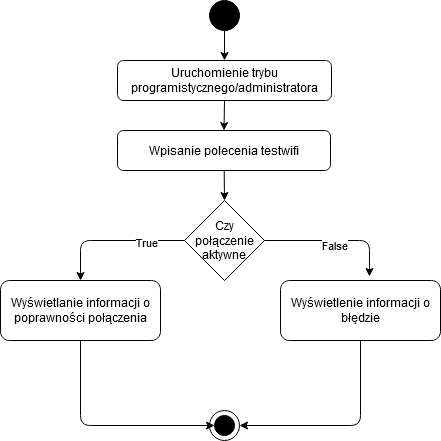

The diagram above was exported from draw.io. Its source (the exported page's mxGraphModel, read from the mxfile embedded in the PNG):
<mxGraphModel dx="1422" dy="843" grid="1" gridSize="10" guides="1" tooltips="1" connect="1" arrows="1" fold="1" page="1" pageScale="1" pageWidth="827" pageHeight="1169" math="0" shadow="0">
  <root>
    <mxCell id="0" />
    <mxCell id="1" parent="0" />
    <mxCell id="X6xZK1PevZbJO73OUAHj-1" value="Uruchomienie trybu programistycznego/administratora" style="rounded=1;whiteSpace=wrap;html=1;" vertex="1" parent="1">
      <mxGeometry x="307" y="80" width="214" height="40" as="geometry" />
    </mxCell>
    <mxCell id="X6xZK1PevZbJO73OUAHj-2" value="" style="ellipse;whiteSpace=wrap;html=1;aspect=fixed;fillColor=#000000;" vertex="1" parent="1">
      <mxGeometry x="399" y="20" width="30" height="30" as="geometry" />
    </mxCell>
    <mxCell id="X6xZK1PevZbJO73OUAHj-3" value="" style="endArrow=classic;html=1;exitX=0.5;exitY=1;exitDx=0;exitDy=0;entryX=0.5;entryY=0;entryDx=0;entryDy=0;" edge="1" parent="1" source="X6xZK1PevZbJO73OUAHj-2" target="X6xZK1PevZbJO73OUAHj-1">
      <mxGeometry width="50" height="50" relative="1" as="geometry">
        <mxPoint x="390" y="450" as="sourcePoint" />
        <mxPoint x="440" y="400" as="targetPoint" />
      </mxGeometry>
    </mxCell>
    <mxCell id="X6xZK1PevZbJO73OUAHj-4" value="Wpisanie polecenia testwifi" style="rounded=1;whiteSpace=wrap;html=1;fillColor=#FFFFFF;" vertex="1" parent="1">
      <mxGeometry x="307" y="150" width="213" height="40" as="geometry" />
    </mxCell>
    <mxCell id="X6xZK1PevZbJO73OUAHj-7" value="" style="endArrow=classic;html=1;exitX=0.5;exitY=1;exitDx=0;exitDy=0;entryX=0.5;entryY=0;entryDx=0;entryDy=0;" edge="1" parent="1" source="X6xZK1PevZbJO73OUAHj-1" target="X6xZK1PevZbJO73OUAHj-4">
      <mxGeometry width="50" height="50" relative="1" as="geometry">
        <mxPoint x="390" y="450" as="sourcePoint" />
        <mxPoint x="440" y="400" as="targetPoint" />
      </mxGeometry>
    </mxCell>
    <mxCell id="X6xZK1PevZbJO73OUAHj-8" value="" style="endArrow=classic;html=1;entryX=0.5;entryY=0;entryDx=0;entryDy=0;" edge="1" parent="1" source="X6xZK1PevZbJO73OUAHj-4" target="X6xZK1PevZbJO73OUAHj-12">
      <mxGeometry width="50" height="50" relative="1" as="geometry">
        <mxPoint x="413.5" y="240" as="sourcePoint" />
        <mxPoint x="413.5" y="220" as="targetPoint" />
      </mxGeometry>
    </mxCell>
    <mxCell id="X6xZK1PevZbJO73OUAHj-9" value="" style="ellipse;whiteSpace=wrap;html=1;aspect=fixed;fillColor=#FFFFFF;" vertex="1" parent="1">
      <mxGeometry x="399" y="430" width="30" height="30" as="geometry" />
    </mxCell>
    <mxCell id="X6xZK1PevZbJO73OUAHj-10" value="" style="ellipse;whiteSpace=wrap;html=1;aspect=fixed;fillColor=#000000;" vertex="1" parent="1">
      <mxGeometry x="404" y="435" width="20" height="20" as="geometry" />
    </mxCell>
    <mxCell id="X6xZK1PevZbJO73OUAHj-12" value="Czy połączenie aktywne" style="rhombus;whiteSpace=wrap;html=1;fillColor=#FFFFFF;" vertex="1" parent="1">
      <mxGeometry x="374" y="220" width="80" height="80" as="geometry" />
    </mxCell>
    <mxCell id="X6xZK1PevZbJO73OUAHj-19" value="Wyświetlenie informacji o błędzie" style="rounded=1;whiteSpace=wrap;html=1;fillColor=#FFFFFF;" vertex="1" parent="1">
      <mxGeometry x="470" y="300" width="160" height="60" as="geometry" />
    </mxCell>
    <mxCell id="X6xZK1PevZbJO73OUAHj-20" value="Wyświetlanie informacji o poprawności połączenia" style="rounded=1;whiteSpace=wrap;html=1;fillColor=#FFFFFF;" vertex="1" parent="1">
      <mxGeometry x="190" y="300" width="160" height="60" as="geometry" />
    </mxCell>
    <mxCell id="X6xZK1PevZbJO73OUAHj-23" value="" style="endArrow=classic;html=1;exitX=1;exitY=0.5;exitDx=0;exitDy=0;entryX=0.556;entryY=-0.067;entryDx=0;entryDy=0;entryPerimeter=0;" edge="1" parent="1" source="X6xZK1PevZbJO73OUAHj-12" target="X6xZK1PevZbJO73OUAHj-19">
      <mxGeometry width="50" height="50" relative="1" as="geometry">
        <mxPoint x="490" y="290" as="sourcePoint" />
        <mxPoint x="540" y="240" as="targetPoint" />
        <Array as="points">
          <mxPoint x="559" y="260" />
        </Array>
      </mxGeometry>
    </mxCell>
    <mxCell id="X6xZK1PevZbJO73OUAHj-24" value="&lt;div&gt;False&lt;/div&gt;" style="edgeLabel;html=1;align=center;verticalAlign=middle;resizable=0;points=[];" vertex="1" connectable="0" parent="X6xZK1PevZbJO73OUAHj-23">
      <mxGeometry x="-0.0211" y="-4" relative="1" as="geometry">
        <mxPoint as="offset" />
      </mxGeometry>
    </mxCell>
    <mxCell id="X6xZK1PevZbJO73OUAHj-25" value="" style="endArrow=classic;html=1;exitX=0;exitY=0.5;exitDx=0;exitDy=0;entryX=0.5;entryY=0;entryDx=0;entryDy=0;" edge="1" parent="1" source="X6xZK1PevZbJO73OUAHj-12" target="X6xZK1PevZbJO73OUAHj-20">
      <mxGeometry width="50" height="50" relative="1" as="geometry">
        <mxPoint x="250" y="280" as="sourcePoint" />
        <mxPoint x="300" y="230" as="targetPoint" />
        <Array as="points">
          <mxPoint x="270" y="260" />
        </Array>
      </mxGeometry>
    </mxCell>
    <mxCell id="X6xZK1PevZbJO73OUAHj-26" value="True" style="edgeLabel;html=1;align=center;verticalAlign=middle;resizable=0;points=[];" vertex="1" connectable="0" parent="X6xZK1PevZbJO73OUAHj-25">
      <mxGeometry x="-0.4583" y="1" relative="1" as="geometry">
        <mxPoint as="offset" />
      </mxGeometry>
    </mxCell>
    <mxCell id="X6xZK1PevZbJO73OUAHj-27" value="" style="endArrow=classic;html=1;exitX=0.5;exitY=1;exitDx=0;exitDy=0;entryX=0;entryY=0.5;entryDx=0;entryDy=0;" edge="1" parent="1" source="X6xZK1PevZbJO73OUAHj-20" target="X6xZK1PevZbJO73OUAHj-10">
      <mxGeometry width="50" height="50" relative="1" as="geometry">
        <mxPoint x="260" y="470" as="sourcePoint" />
        <mxPoint x="310" y="420" as="targetPoint" />
        <Array as="points">
          <mxPoint x="270" y="445" />
        </Array>
      </mxGeometry>
    </mxCell>
    <mxCell id="X6xZK1PevZbJO73OUAHj-28" value="" style="endArrow=classic;html=1;entryX=1;entryY=0.5;entryDx=0;entryDy=0;exitX=0.5;exitY=1;exitDx=0;exitDy=0;" edge="1" parent="1" source="X6xZK1PevZbJO73OUAHj-19" target="X6xZK1PevZbJO73OUAHj-9">
      <mxGeometry width="50" height="50" relative="1" as="geometry">
        <mxPoint x="500" y="470" as="sourcePoint" />
        <mxPoint x="550" y="420" as="targetPoint" />
        <Array as="points">
          <mxPoint x="550" y="445" />
        </Array>
      </mxGeometry>
    </mxCell>
  </root>
</mxGraphModel>